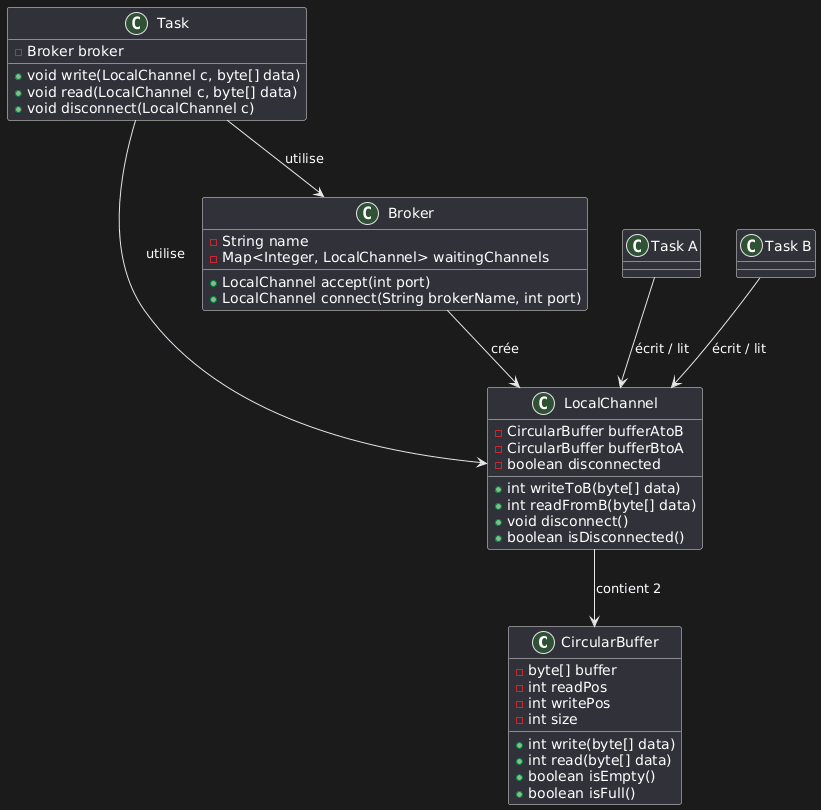

The diagram above was rendered by PlantUML. Its source (embedded in the PNG):
@startuml
class CircularBuffer {
  - byte[] buffer
  - int readPos
  - int writePos
  - int size
  + int write(byte[] data)
  + int read(byte[] data)
  + boolean isEmpty()
  + boolean isFull()
}

class LocalChannel {
  - CircularBuffer bufferAtoB
  - CircularBuffer bufferBtoA
  - boolean disconnected
  + int writeToB(byte[] data)
  + int readFromB(byte[] data)
  + void disconnect()
  + boolean isDisconnected()
}

class Broker {
  - String name
  - Map<Integer, LocalChannel> waitingChannels
  + LocalChannel accept(int port)
  + LocalChannel connect(String brokerName, int port)
}

class Task {
  - Broker broker
  + void write(LocalChannel c, byte[] data)
  + void read(LocalChannel c, byte[] data)
  + void disconnect(LocalChannel c)
}

class "Task A" as TaskA
class "Task B" as TaskB

' ==========================
' Relations
' ==========================
Broker --> LocalChannel : crée
LocalChannel --> CircularBuffer : contient 2
Task --> LocalChannel : utilise
Task --> Broker : utilise

TaskA --> LocalChannel : écrit / lit
TaskB --> LocalChannel : écrit / lit
@enduml